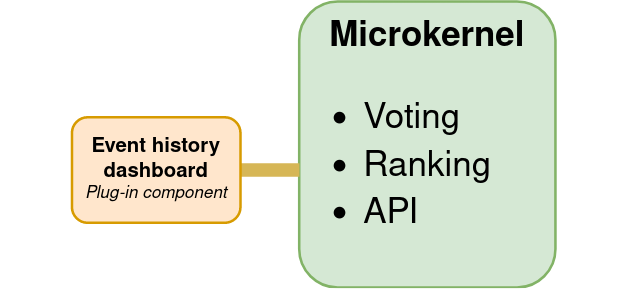

The diagram above was exported from draw.io. Its source (the exported page's mxGraphModel, read from the mxfile embedded in the PNG):
<mxGraphModel dx="2222" dy="-434" grid="0" gridSize="10" guides="0" tooltips="1" connect="0" arrows="1" fold="1" page="0" pageScale="1" pageWidth="470" pageHeight="400" background="none" math="0" shadow="0">
  <root>
    <mxCell id="0" />
    <mxCell id="1" parent="0" />
    <mxCell id="ZTmJuMsj8OqH_BtjjWxa-1" value="&lt;div&gt;&lt;font style=&quot;font-size: 41px&quot;&gt;&lt;b&gt;Microkernel&lt;/b&gt;&lt;/font&gt;&lt;/div&gt;&lt;div align=&quot;left&quot;&gt;&lt;ul style=&quot;font-size: 41px&quot;&gt;&lt;li&gt;&lt;font style=&quot;font-size: 41px&quot;&gt;Voting&lt;/font&gt;&lt;/li&gt;&lt;li&gt;&lt;font style=&quot;font-size: 41px&quot;&gt;Ranking&lt;/font&gt;&lt;/li&gt;&lt;li&gt;&lt;font style=&quot;font-size: 41px&quot;&gt;API&lt;br&gt;&lt;/font&gt;&lt;/li&gt;&lt;/ul&gt;&lt;/div&gt;" style="rounded=1;whiteSpace=wrap;html=1;fillColor=#d5e8d4;strokeColor=#82b366;strokeWidth=3;" parent="1" vertex="1">
      <mxGeometry x="-203" y="1320" width="301" height="336" as="geometry" />
    </mxCell>
    <mxCell id="ZTmJuMsj8OqH_BtjjWxa-3" style="rounded=0;orthogonalLoop=1;jettySize=auto;html=1;strokeWidth=16;endArrow=none;endFill=0;fillColor=#fff2cc;strokeColor=#d6b656;entryX=0.001;entryY=0.589;entryDx=0;entryDy=0;entryPerimeter=0;" parent="1" source="ZTmJuMsj8OqH_BtjjWxa-2" target="ZTmJuMsj8OqH_BtjjWxa-1" edge="1">
      <mxGeometry relative="1" as="geometry">
        <mxPoint x="-205" y="1518" as="targetPoint" />
      </mxGeometry>
    </mxCell>
    <mxCell id="ZTmJuMsj8OqH_BtjjWxa-2" value="&lt;div style=&quot;font-size: 24px&quot;&gt;&lt;font style=&quot;font-size: 24px&quot;&gt;&lt;b&gt;&lt;font style=&quot;font-size: 24px&quot;&gt;Event history dashboard&lt;br&gt;&lt;/font&gt;&lt;/b&gt;&lt;/font&gt;&lt;/div&gt;&lt;div&gt;&lt;font style=&quot;font-size: 20px&quot;&gt;&lt;i&gt;&lt;font style=&quot;font-size: 20px&quot;&gt;Plug-in component&lt;/font&gt;&lt;/i&gt;&lt;b&gt;&lt;font style=&quot;font-size: 20px&quot;&gt;&lt;br&gt;&lt;/font&gt;&lt;/b&gt;&lt;/font&gt;&lt;/div&gt;" style="rounded=1;whiteSpace=wrap;html=1;strokeColor=#d79b00;strokeWidth=3;fillColor=#ffe6cc;" parent="1" vertex="1">
      <mxGeometry x="-470" y="1456" width="198" height="124" as="geometry" />
    </mxCell>
    <mxCell id="d0j7HgiDe48XEDjG_gwI-1" value="" style="rounded=0;whiteSpace=wrap;html=1;strokeWidth=0;strokeColor=none;" vertex="1" parent="1">
      <mxGeometry x="-554" y="1486" width="70" height="60" as="geometry" />
    </mxCell>
    <mxCell id="d0j7HgiDe48XEDjG_gwI-2" value="" style="rounded=0;whiteSpace=wrap;html=1;strokeWidth=0;strokeColor=none;" vertex="1" parent="1">
      <mxGeometry x="109" y="1469" width="63" height="60" as="geometry" />
    </mxCell>
  </root>
</mxGraphModel>